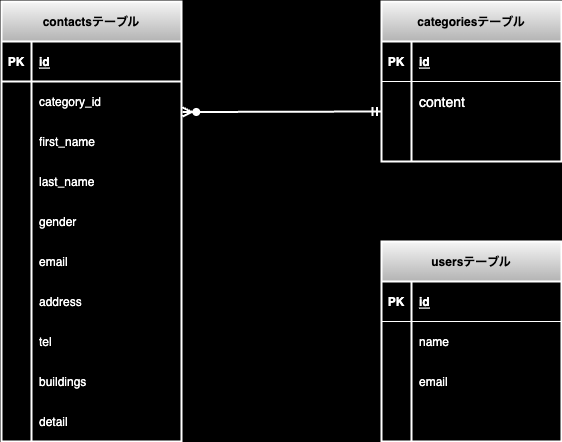

The diagram above was exported from draw.io. Its source (the exported page's mxGraphModel, read from the mxfile embedded in the PNG):
<mxGraphModel dx="713" dy="529" grid="0" gridSize="10" guides="1" tooltips="1" connect="1" arrows="1" fold="1" page="1" pageScale="1" pageWidth="827" pageHeight="1169" background="#000000" math="0" shadow="0">
  <root>
    <mxCell id="0" />
    <mxCell id="1" parent="0" />
    <mxCell id="2" value="contactsテーブル" style="shape=table;startSize=40;container=1;collapsible=1;childLayout=tableLayout;fixedRows=1;rowLines=0;fontStyle=1;align=center;resizeLast=1;fillColor=#f5f5f5;gradientColor=#b3b3b3;strokeColor=#FFFFFF;fontColor=#000000;strokeWidth=2;" vertex="1" parent="1">
      <mxGeometry x="120" y="160" width="180" height="440" as="geometry" />
    </mxCell>
    <mxCell id="3" value="" style="shape=tableRow;horizontal=0;startSize=0;swimlaneHead=0;swimlaneBody=0;fillColor=none;collapsible=0;dropTarget=0;points=[[0,0.5],[1,0.5]];portConstraint=eastwest;top=0;left=0;right=0;bottom=1;strokeWidth=2;strokeColor=#FFFFFF;" vertex="1" parent="2">
      <mxGeometry y="40" width="180" height="40" as="geometry" />
    </mxCell>
    <mxCell id="4" value="PK" style="shape=partialRectangle;connectable=0;fillColor=none;top=0;left=0;bottom=0;right=0;fontStyle=1;overflow=hidden;fontColor=#FFFFFF;" vertex="1" parent="3">
      <mxGeometry width="30" height="40" as="geometry">
        <mxRectangle width="30" height="40" as="alternateBounds" />
      </mxGeometry>
    </mxCell>
    <mxCell id="5" value="id" style="shape=partialRectangle;connectable=0;fillColor=none;top=0;left=0;bottom=0;right=0;align=left;spacingLeft=6;fontStyle=5;overflow=hidden;fontColor=#FFFFFF;strokeColor=#FFFFFF;" vertex="1" parent="3">
      <mxGeometry x="30" width="150" height="40" as="geometry">
        <mxRectangle width="150" height="40" as="alternateBounds" />
      </mxGeometry>
    </mxCell>
    <mxCell id="6" value="" style="shape=tableRow;horizontal=0;startSize=0;swimlaneHead=0;swimlaneBody=0;fillColor=none;collapsible=0;dropTarget=0;points=[[0,0.5],[1,0.5]];portConstraint=eastwest;top=0;left=0;right=0;bottom=0;strokeColor=#FFFFFF;" vertex="1" parent="2">
      <mxGeometry y="80" width="180" height="40" as="geometry" />
    </mxCell>
    <mxCell id="7" value="" style="shape=partialRectangle;connectable=0;fillColor=none;top=0;left=0;bottom=0;right=0;editable=1;overflow=hidden;" vertex="1" parent="6">
      <mxGeometry width="30" height="40" as="geometry">
        <mxRectangle width="30" height="40" as="alternateBounds" />
      </mxGeometry>
    </mxCell>
    <mxCell id="8" value="category_id" style="shape=partialRectangle;connectable=0;fillColor=none;top=0;left=0;bottom=0;right=0;align=left;spacingLeft=6;overflow=hidden;fontColor=#FFFFFF;" vertex="1" parent="6">
      <mxGeometry x="30" width="150" height="40" as="geometry">
        <mxRectangle width="150" height="40" as="alternateBounds" />
      </mxGeometry>
    </mxCell>
    <mxCell id="9" value="" style="shape=tableRow;horizontal=0;startSize=0;swimlaneHead=0;swimlaneBody=0;fillColor=none;collapsible=0;dropTarget=0;points=[[0,0.5],[1,0.5]];portConstraint=eastwest;top=0;left=0;right=0;bottom=0;" vertex="1" parent="2">
      <mxGeometry y="120" width="180" height="40" as="geometry" />
    </mxCell>
    <mxCell id="10" value="" style="shape=partialRectangle;connectable=0;fillColor=none;top=0;left=0;bottom=0;right=0;editable=1;overflow=hidden;" vertex="1" parent="9">
      <mxGeometry width="30" height="40" as="geometry">
        <mxRectangle width="30" height="40" as="alternateBounds" />
      </mxGeometry>
    </mxCell>
    <mxCell id="11" value="first_name" style="shape=partialRectangle;connectable=0;fillColor=none;top=0;left=0;bottom=0;right=0;align=left;spacingLeft=6;overflow=hidden;fontColor=#FFFFFF;" vertex="1" parent="9">
      <mxGeometry x="30" width="150" height="40" as="geometry">
        <mxRectangle width="150" height="40" as="alternateBounds" />
      </mxGeometry>
    </mxCell>
    <mxCell id="12" value="" style="shape=tableRow;horizontal=0;startSize=0;swimlaneHead=0;swimlaneBody=0;fillColor=none;collapsible=0;dropTarget=0;points=[[0,0.5],[1,0.5]];portConstraint=eastwest;top=0;left=0;right=0;bottom=0;" vertex="1" parent="2">
      <mxGeometry y="160" width="180" height="40" as="geometry" />
    </mxCell>
    <mxCell id="13" value="" style="shape=partialRectangle;connectable=0;fillColor=none;top=0;left=0;bottom=0;right=0;editable=1;overflow=hidden;" vertex="1" parent="12">
      <mxGeometry width="30" height="40" as="geometry">
        <mxRectangle width="30" height="40" as="alternateBounds" />
      </mxGeometry>
    </mxCell>
    <mxCell id="14" value="last_name" style="shape=partialRectangle;connectable=0;fillColor=none;top=0;left=0;bottom=0;right=0;align=left;spacingLeft=6;overflow=hidden;fontColor=#FFFFFF;" vertex="1" parent="12">
      <mxGeometry x="30" width="150" height="40" as="geometry">
        <mxRectangle width="150" height="40" as="alternateBounds" />
      </mxGeometry>
    </mxCell>
    <mxCell id="16" value="" style="shape=tableRow;horizontal=0;startSize=0;swimlaneHead=0;swimlaneBody=0;fillColor=none;collapsible=0;dropTarget=0;points=[[0,0.5],[1,0.5]];portConstraint=eastwest;top=0;left=0;right=0;bottom=0;" vertex="1" parent="2">
      <mxGeometry y="200" width="180" height="40" as="geometry" />
    </mxCell>
    <mxCell id="17" value="" style="shape=partialRectangle;connectable=0;fillColor=none;top=0;left=0;bottom=0;right=0;editable=1;overflow=hidden;" vertex="1" parent="16">
      <mxGeometry width="30" height="40" as="geometry">
        <mxRectangle width="30" height="40" as="alternateBounds" />
      </mxGeometry>
    </mxCell>
    <mxCell id="18" value="gender" style="shape=partialRectangle;connectable=0;fillColor=none;top=0;left=0;bottom=0;right=0;align=left;spacingLeft=6;overflow=hidden;fontColor=#FFFFFF;" vertex="1" parent="16">
      <mxGeometry x="30" width="150" height="40" as="geometry">
        <mxRectangle width="150" height="40" as="alternateBounds" />
      </mxGeometry>
    </mxCell>
    <mxCell id="35" value="" style="shape=tableRow;horizontal=0;startSize=0;swimlaneHead=0;swimlaneBody=0;fillColor=none;collapsible=0;dropTarget=0;points=[[0,0.5],[1,0.5]];portConstraint=eastwest;top=0;left=0;right=0;bottom=0;" vertex="1" parent="2">
      <mxGeometry y="240" width="180" height="40" as="geometry" />
    </mxCell>
    <mxCell id="36" value="" style="shape=partialRectangle;connectable=0;fillColor=none;top=0;left=0;bottom=0;right=0;editable=1;overflow=hidden;" vertex="1" parent="35">
      <mxGeometry width="30" height="40" as="geometry">
        <mxRectangle width="30" height="40" as="alternateBounds" />
      </mxGeometry>
    </mxCell>
    <mxCell id="37" value="email" style="shape=partialRectangle;connectable=0;fillColor=none;top=0;left=0;bottom=0;right=0;align=left;spacingLeft=6;overflow=hidden;fontColor=#FFFFFF;" vertex="1" parent="35">
      <mxGeometry x="30" width="150" height="40" as="geometry">
        <mxRectangle width="150" height="40" as="alternateBounds" />
      </mxGeometry>
    </mxCell>
    <mxCell id="57" value="" style="shape=tableRow;horizontal=0;startSize=0;swimlaneHead=0;swimlaneBody=0;fillColor=none;collapsible=0;dropTarget=0;points=[[0,0.5],[1,0.5]];portConstraint=eastwest;top=0;left=0;right=0;bottom=0;" vertex="1" parent="2">
      <mxGeometry y="280" width="180" height="40" as="geometry" />
    </mxCell>
    <mxCell id="58" value="" style="shape=partialRectangle;connectable=0;fillColor=none;top=0;left=0;bottom=0;right=0;editable=1;overflow=hidden;" vertex="1" parent="57">
      <mxGeometry width="30" height="40" as="geometry">
        <mxRectangle width="30" height="40" as="alternateBounds" />
      </mxGeometry>
    </mxCell>
    <mxCell id="59" value="address" style="shape=partialRectangle;connectable=0;fillColor=none;top=0;left=0;bottom=0;right=0;align=left;spacingLeft=6;overflow=hidden;fontColor=#FFFFFF;" vertex="1" parent="57">
      <mxGeometry x="30" width="150" height="40" as="geometry">
        <mxRectangle width="150" height="40" as="alternateBounds" />
      </mxGeometry>
    </mxCell>
    <mxCell id="60" value="" style="shape=tableRow;horizontal=0;startSize=0;swimlaneHead=0;swimlaneBody=0;fillColor=none;collapsible=0;dropTarget=0;points=[[0,0.5],[1,0.5]];portConstraint=eastwest;top=0;left=0;right=0;bottom=0;" vertex="1" parent="2">
      <mxGeometry y="320" width="180" height="40" as="geometry" />
    </mxCell>
    <mxCell id="61" value="" style="shape=partialRectangle;connectable=0;fillColor=none;top=0;left=0;bottom=0;right=0;editable=1;overflow=hidden;" vertex="1" parent="60">
      <mxGeometry width="30" height="40" as="geometry">
        <mxRectangle width="30" height="40" as="alternateBounds" />
      </mxGeometry>
    </mxCell>
    <mxCell id="62" value="tel" style="shape=partialRectangle;connectable=0;fillColor=none;top=0;left=0;bottom=0;right=0;align=left;spacingLeft=6;overflow=hidden;fontColor=#FFFFFF;" vertex="1" parent="60">
      <mxGeometry x="30" width="150" height="40" as="geometry">
        <mxRectangle width="150" height="40" as="alternateBounds" />
      </mxGeometry>
    </mxCell>
    <mxCell id="63" value="" style="shape=tableRow;horizontal=0;startSize=0;swimlaneHead=0;swimlaneBody=0;fillColor=none;collapsible=0;dropTarget=0;points=[[0,0.5],[1,0.5]];portConstraint=eastwest;top=0;left=0;right=0;bottom=0;" vertex="1" parent="2">
      <mxGeometry y="360" width="180" height="40" as="geometry" />
    </mxCell>
    <mxCell id="64" value="" style="shape=partialRectangle;connectable=0;fillColor=none;top=0;left=0;bottom=0;right=0;editable=1;overflow=hidden;" vertex="1" parent="63">
      <mxGeometry width="30" height="40" as="geometry">
        <mxRectangle width="30" height="40" as="alternateBounds" />
      </mxGeometry>
    </mxCell>
    <mxCell id="65" value="buildings" style="shape=partialRectangle;connectable=0;fillColor=none;top=0;left=0;bottom=0;right=0;align=left;spacingLeft=6;overflow=hidden;fontColor=#FFFFFF;" vertex="1" parent="63">
      <mxGeometry x="30" width="150" height="40" as="geometry">
        <mxRectangle width="150" height="40" as="alternateBounds" />
      </mxGeometry>
    </mxCell>
    <mxCell id="66" value="" style="shape=tableRow;horizontal=0;startSize=0;swimlaneHead=0;swimlaneBody=0;fillColor=none;collapsible=0;dropTarget=0;points=[[0,0.5],[1,0.5]];portConstraint=eastwest;top=0;left=0;right=0;bottom=0;" vertex="1" parent="2">
      <mxGeometry y="400" width="180" height="40" as="geometry" />
    </mxCell>
    <mxCell id="67" value="" style="shape=partialRectangle;connectable=0;fillColor=none;top=0;left=0;bottom=0;right=0;editable=1;overflow=hidden;" vertex="1" parent="66">
      <mxGeometry width="30" height="40" as="geometry">
        <mxRectangle width="30" height="40" as="alternateBounds" />
      </mxGeometry>
    </mxCell>
    <mxCell id="68" value="detail" style="shape=partialRectangle;connectable=0;fillColor=none;top=0;left=0;bottom=0;right=0;align=left;spacingLeft=6;overflow=hidden;fontColor=#FFFFFF;" vertex="1" parent="66">
      <mxGeometry x="30" width="150" height="40" as="geometry">
        <mxRectangle width="150" height="40" as="alternateBounds" />
      </mxGeometry>
    </mxCell>
    <mxCell id="70" value="categoriesテーブル" style="shape=table;startSize=40;container=1;collapsible=1;childLayout=tableLayout;fixedRows=1;rowLines=0;fontStyle=1;align=center;resizeLast=1;fillColor=#f5f5f5;gradientColor=#b3b3b3;strokeColor=#FFFFFF;fontColor=#000000;strokeWidth=2;" vertex="1" parent="1">
      <mxGeometry x="500" y="160" width="180" height="160" as="geometry" />
    </mxCell>
    <mxCell id="71" value="" style="shape=tableRow;horizontal=0;startSize=0;swimlaneHead=0;swimlaneBody=0;fillColor=none;collapsible=0;dropTarget=0;points=[[0,0.5],[1,0.5]];portConstraint=eastwest;top=0;left=0;right=0;bottom=1;strokeColor=#FFFFFF;" vertex="1" parent="70">
      <mxGeometry y="40" width="180" height="40" as="geometry" />
    </mxCell>
    <mxCell id="72" value="PK" style="shape=partialRectangle;connectable=0;fillColor=none;top=0;left=0;bottom=0;right=0;fontStyle=1;overflow=hidden;fontColor=#FFFFFF;" vertex="1" parent="71">
      <mxGeometry width="30" height="40" as="geometry">
        <mxRectangle width="30" height="40" as="alternateBounds" />
      </mxGeometry>
    </mxCell>
    <mxCell id="73" value="id" style="shape=partialRectangle;connectable=0;fillColor=none;top=0;left=0;bottom=0;right=0;align=left;spacingLeft=6;fontStyle=5;overflow=hidden;strokeWidth=2;fontColor=#FFFFFF;" vertex="1" parent="71">
      <mxGeometry x="30" width="150" height="40" as="geometry">
        <mxRectangle width="150" height="40" as="alternateBounds" />
      </mxGeometry>
    </mxCell>
    <mxCell id="74" value="" style="shape=tableRow;horizontal=0;startSize=0;swimlaneHead=0;swimlaneBody=0;fillColor=none;collapsible=0;dropTarget=0;points=[[0,0.5],[1,0.5]];portConstraint=eastwest;top=0;left=0;right=0;bottom=0;" vertex="1" parent="70">
      <mxGeometry y="80" width="180" height="40" as="geometry" />
    </mxCell>
    <mxCell id="75" value="" style="shape=partialRectangle;connectable=0;fillColor=none;top=0;left=0;bottom=0;right=0;editable=1;overflow=hidden;" vertex="1" parent="74">
      <mxGeometry width="30" height="40" as="geometry">
        <mxRectangle width="30" height="40" as="alternateBounds" />
      </mxGeometry>
    </mxCell>
    <mxCell id="76" value="content" style="shape=partialRectangle;connectable=0;fillColor=none;top=0;left=0;bottom=0;right=0;align=left;spacingLeft=6;overflow=hidden;fontSize=14;fontColor=#FFFFFF;" vertex="1" parent="74">
      <mxGeometry x="30" width="150" height="40" as="geometry">
        <mxRectangle width="150" height="40" as="alternateBounds" />
      </mxGeometry>
    </mxCell>
    <mxCell id="77" value="" style="shape=tableRow;horizontal=0;startSize=0;swimlaneHead=0;swimlaneBody=0;fillColor=none;collapsible=0;dropTarget=0;points=[[0,0.5],[1,0.5]];portConstraint=eastwest;top=0;left=0;right=0;bottom=0;" vertex="1" parent="70">
      <mxGeometry y="120" width="180" height="20" as="geometry" />
    </mxCell>
    <mxCell id="78" value="" style="shape=partialRectangle;connectable=0;fillColor=none;top=0;left=0;bottom=0;right=0;editable=1;overflow=hidden;" vertex="1" parent="77">
      <mxGeometry width="30" height="20" as="geometry">
        <mxRectangle width="30" height="20" as="alternateBounds" />
      </mxGeometry>
    </mxCell>
    <mxCell id="79" value="" style="shape=partialRectangle;connectable=0;fillColor=none;top=0;left=0;bottom=0;right=0;align=left;spacingLeft=6;overflow=hidden;" vertex="1" parent="77">
      <mxGeometry x="30" width="150" height="20" as="geometry">
        <mxRectangle width="150" height="20" as="alternateBounds" />
      </mxGeometry>
    </mxCell>
    <mxCell id="80" value="" style="shape=tableRow;horizontal=0;startSize=0;swimlaneHead=0;swimlaneBody=0;fillColor=none;collapsible=0;dropTarget=0;points=[[0,0.5],[1,0.5]];portConstraint=eastwest;top=0;left=0;right=0;bottom=0;" vertex="1" parent="70">
      <mxGeometry y="140" width="180" height="20" as="geometry" />
    </mxCell>
    <mxCell id="81" value="" style="shape=partialRectangle;connectable=0;fillColor=none;top=0;left=0;bottom=0;right=0;editable=1;overflow=hidden;" vertex="1" parent="80">
      <mxGeometry width="30" height="20" as="geometry">
        <mxRectangle width="30" height="20" as="alternateBounds" />
      </mxGeometry>
    </mxCell>
    <mxCell id="82" value="" style="shape=partialRectangle;connectable=0;fillColor=none;top=0;left=0;bottom=0;right=0;align=left;spacingLeft=6;overflow=hidden;" vertex="1" parent="80">
      <mxGeometry x="30" width="150" height="20" as="geometry">
        <mxRectangle width="150" height="20" as="alternateBounds" />
      </mxGeometry>
    </mxCell>
    <mxCell id="83" value="usersテーブル" style="shape=table;startSize=40;container=1;collapsible=1;childLayout=tableLayout;fixedRows=1;rowLines=0;fontStyle=1;align=center;resizeLast=1;fillColor=#f5f5f5;gradientColor=#b3b3b3;strokeColor=#FFFFFF;fontColor=#000000;strokeWidth=2;" vertex="1" parent="1">
      <mxGeometry x="500" y="400" width="180" height="200" as="geometry" />
    </mxCell>
    <mxCell id="84" value="" style="shape=tableRow;horizontal=0;startSize=0;swimlaneHead=0;swimlaneBody=0;fillColor=none;collapsible=0;dropTarget=0;points=[[0,0.5],[1,0.5]];portConstraint=eastwest;top=0;left=0;right=0;bottom=1;strokeColor=#FFFFFF;" vertex="1" parent="83">
      <mxGeometry y="40" width="180" height="40" as="geometry" />
    </mxCell>
    <mxCell id="85" value="PK" style="shape=partialRectangle;connectable=0;fillColor=none;top=0;left=0;bottom=0;right=0;fontStyle=1;overflow=hidden;fontColor=#FFFFFF;" vertex="1" parent="84">
      <mxGeometry width="30" height="40" as="geometry">
        <mxRectangle width="30" height="40" as="alternateBounds" />
      </mxGeometry>
    </mxCell>
    <mxCell id="86" value="id" style="shape=partialRectangle;connectable=0;fillColor=none;top=0;left=0;bottom=0;right=0;align=left;spacingLeft=6;fontStyle=5;overflow=hidden;strokeWidth=2;fontColor=#FFFFFF;" vertex="1" parent="84">
      <mxGeometry x="30" width="150" height="40" as="geometry">
        <mxRectangle width="150" height="40" as="alternateBounds" />
      </mxGeometry>
    </mxCell>
    <mxCell id="90" value="" style="shape=tableRow;horizontal=0;startSize=0;swimlaneHead=0;swimlaneBody=0;fillColor=none;collapsible=0;dropTarget=0;points=[[0,0.5],[1,0.5]];portConstraint=eastwest;top=0;left=0;right=0;bottom=0;" vertex="1" parent="83">
      <mxGeometry y="80" width="180" height="40" as="geometry" />
    </mxCell>
    <mxCell id="91" value="" style="shape=partialRectangle;connectable=0;fillColor=none;top=0;left=0;bottom=0;right=0;editable=1;overflow=hidden;" vertex="1" parent="90">
      <mxGeometry width="30" height="40" as="geometry">
        <mxRectangle width="30" height="40" as="alternateBounds" />
      </mxGeometry>
    </mxCell>
    <mxCell id="92" value="name" style="shape=partialRectangle;connectable=0;fillColor=none;top=0;left=0;bottom=0;right=0;align=left;spacingLeft=6;overflow=hidden;fontSize=12;fontColor=#FFFFFF;" vertex="1" parent="90">
      <mxGeometry x="30" width="150" height="40" as="geometry">
        <mxRectangle width="150" height="40" as="alternateBounds" />
      </mxGeometry>
    </mxCell>
    <mxCell id="93" value="" style="shape=tableRow;horizontal=0;startSize=0;swimlaneHead=0;swimlaneBody=0;fillColor=none;collapsible=0;dropTarget=0;points=[[0,0.5],[1,0.5]];portConstraint=eastwest;top=0;left=0;right=0;bottom=0;" vertex="1" parent="83">
      <mxGeometry y="120" width="180" height="40" as="geometry" />
    </mxCell>
    <mxCell id="94" value="" style="shape=partialRectangle;connectable=0;fillColor=none;top=0;left=0;bottom=0;right=0;editable=1;overflow=hidden;" vertex="1" parent="93">
      <mxGeometry width="30" height="40" as="geometry">
        <mxRectangle width="30" height="40" as="alternateBounds" />
      </mxGeometry>
    </mxCell>
    <mxCell id="95" value="email" style="shape=partialRectangle;connectable=0;fillColor=none;top=0;left=0;bottom=0;right=0;align=left;spacingLeft=6;overflow=hidden;fontSize=12;fontColor=#FFFFFF;" vertex="1" parent="93">
      <mxGeometry x="30" width="150" height="40" as="geometry">
        <mxRectangle width="150" height="40" as="alternateBounds" />
      </mxGeometry>
    </mxCell>
    <mxCell id="96" value="" style="shape=tableRow;horizontal=0;startSize=0;swimlaneHead=0;swimlaneBody=0;fillColor=none;collapsible=0;dropTarget=0;points=[[0,0.5],[1,0.5]];portConstraint=eastwest;top=0;left=0;right=0;bottom=0;" vertex="1" parent="83">
      <mxGeometry y="160" width="180" height="40" as="geometry" />
    </mxCell>
    <mxCell id="97" value="" style="shape=partialRectangle;connectable=0;fillColor=none;top=0;left=0;bottom=0;right=0;editable=1;overflow=hidden;" vertex="1" parent="96">
      <mxGeometry width="30" height="40" as="geometry">
        <mxRectangle width="30" height="40" as="alternateBounds" />
      </mxGeometry>
    </mxCell>
    <mxCell id="98" value="password" style="shape=partialRectangle;connectable=0;fillColor=none;top=0;left=0;bottom=0;right=0;align=left;spacingLeft=6;overflow=hidden;strokeColor=#FFFFFF;" vertex="1" parent="96">
      <mxGeometry x="30" width="150" height="40" as="geometry">
        <mxRectangle width="150" height="40" as="alternateBounds" />
      </mxGeometry>
    </mxCell>
    <mxCell id="103" value="" style="fontSize=12;html=1;endArrow=ERzeroToMany;startArrow=ERmandOne;fontColor=#000000;exitX=0;exitY=0.75;exitDx=0;exitDy=0;exitPerimeter=0;entryX=1.007;entryY=0.763;entryDx=0;entryDy=0;entryPerimeter=0;strokeWidth=2;strokeColor=#FFFFFF;" edge="1" parent="1" source="74" target="6">
      <mxGeometry width="100" height="100" relative="1" as="geometry">
        <mxPoint x="460" y="280" as="sourcePoint" />
        <mxPoint x="320" y="270" as="targetPoint" />
      </mxGeometry>
    </mxCell>
  </root>
</mxGraphModel>